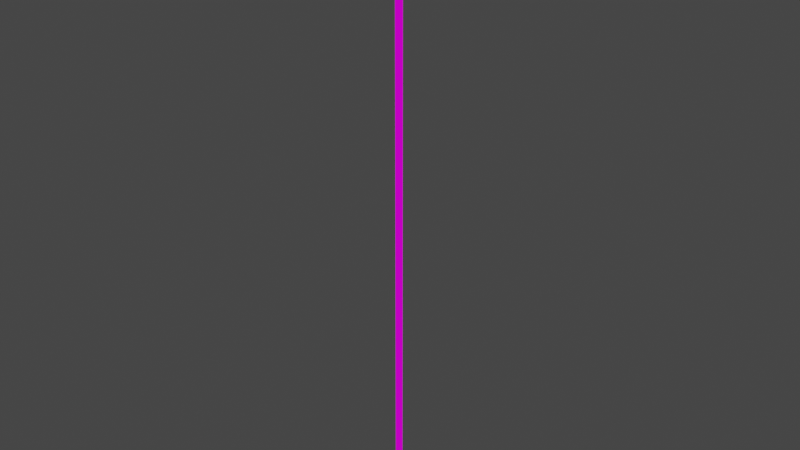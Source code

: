 # Source: reflector.blend  (saved by Blender 3.3.6; exported with 4.5.12 LTS)
import bpy
from mathutils import Matrix  # noqa: F401  (used for matrix-valued properties, if any)

bpy.ops.wm.read_factory_settings(use_empty=True)
scene = bpy.context.scene
scene.name = 'Scene'

# ---- collections
col_collection = bpy.data.collections.new('Collection'); scene.collection.children.link(col_collection)

# ---- images (referenced by path relative to the original .blend; pixels are not part of the script)
import os
ASSET_DIR = os.environ.get("B2B_ASSET_DIR", "")  # directory of the original .blend (textures are referenced by path, not embedded)
HERE = os.path.dirname(os.path.abspath(__file__))  # packed textures are extracted next to this script under _unpacked/

def load_image(name, relpath, width, height, colorspace="sRGB"):
    """Load a texture the original file referenced (path relative to the .blend, or extracted next to this script)."""
    p = next((c for c in (os.path.join(HERE, relpath), os.path.join(ASSET_DIR, relpath)) if relpath and os.path.exists(c)), "")
    if p:
        img = bpy.data.images.load(p, check_existing=True)
        img.name = name
    else:  # same state as the original file: an image datablock whose file is absent (Cycles renders it pink)
        img = bpy.data.images.new(name, width, height)
        img.source = "FILE"
        img.filepath = "//" + (relpath or name)
    img.colorspace_settings.name = colorspace
    return img
img_level6_floodlight_png_001 = load_image('level6_floodlight.png.001', 'level6_floodlight.png', 1024, 1024, 'sRGB')
img_trackset00_trk_ubank_png = load_image('trackset00_trk_ubank.png', 'trackset00_trk_ubank.png', 1024, 1024, 'sRGB')

# ---- materials (node trees are filled in below, after node groups)
mat_level6_floodlight = bpy.data.materials.new('level6_floodlight')
mat_level6_floodlight.alpha_threshold = 0.0
mat_level6_floodlight.use_transparent_shadow = False
mat_level6_floodlight.diffuse_color = (1.0, 1.0, 1.0, 1.0)
mat_level6_floodlight.roughness = 0.5
mat_trackset00_trk_ubank = bpy.data.materials.new('trackset00_trk_ubank')
mat_trackset00_trk_ubank.alpha_threshold = 0.0
mat_trackset00_trk_ubank.use_transparent_shadow = False
mat_trackset00_trk_ubank.diffuse_color = (1.0, 1.0, 1.0, 1.0)
mat_trackset00_trk_ubank.roughness = 0.5

# ---- material node trees
mat_level6_floodlight.use_nodes = True; mat_level6_floodlight.node_tree.nodes.clear()
_N = mat_level6_floodlight.node_tree.nodes; _L = mat_level6_floodlight.node_tree.links
n0 = _N.new('ShaderNodeBsdfDiffuse'); n0.name = 'Diffuse BSDF'; n0.location = (0, 0)
n1 = _N.new('ShaderNodeTexImage'); n1.name = 'Image Texture'; n1.location = (0, 0)
n1.image = img_level6_floodlight_png_001
n2 = _N.new('ShaderNodeOutputMaterial'); n2.name = 'Material Output'; n2.location = (0, 0)
_L.new(n0.outputs[0], n2.inputs[0])
_L.new(n1.outputs[0], n0.inputs[0])
n2.is_active_output = True
mat_trackset00_trk_ubank.use_nodes = True; mat_trackset00_trk_ubank.node_tree.nodes.clear()
_N = mat_trackset00_trk_ubank.node_tree.nodes; _L = mat_trackset00_trk_ubank.node_tree.links
n0 = _N.new('ShaderNodeBsdfDiffuse'); n0.name = 'Diffuse BSDF'; n0.location = (0, 0)
n1 = _N.new('ShaderNodeTexImage'); n1.name = 'Image Texture'; n1.location = (0, 0)
n1.image = img_trackset00_trk_ubank_png
n2 = _N.new('ShaderNodeOutputMaterial'); n2.name = 'Material Output'; n2.location = (0, 0)
_L.new(n0.outputs[0], n2.inputs[0])
_L.new(n1.outputs[0], n0.inputs[0])
n2.is_active_output = True

# ---- world
world_world = bpy.data.worlds.new('World'); scene.world = world_world
world_world.use_nodes = True; world_world.node_tree.nodes.clear()
_N = world_world.node_tree.nodes; _L = world_world.node_tree.links
n0 = _N.new('ShaderNodeOutputWorld'); n0.name = 'World Output'; n0.location = (300, 300)
n1 = _N.new('ShaderNodeBackground'); n1.name = 'Background'; n1.location = (10, 300)
n1.inputs[0].default_value = (0.05088, 0.05088, 0.05088, 1.0)
_L.new(n1.outputs[0], n0.inputs[0])
n0.is_active_output = True
world_world.color = (0.05088, 0.05088, 0.05088)
world_world.use_sun_shadow = False
world_world.sun_shadow_jitter_overblur = 0.0

# ---- meshes
me_track12_pmd0_mesh_003 = bpy.data.meshes.new('TRACK12.PMD0.mesh.003')
me_track12_pmd0_mesh_003.from_pydata([(-0.2046, -1.645, 21.46), (0.03067, 0.287, 21.46), (1.575, -0.8965, 21.46), (1.575, -0.8965, -21.25), (1.575, -0.8965, -1.335e-05), (0.03067, 0.287, -21.25), (6.305, -0.9508, 25.73), (5.183, -0.3054, 26.15), (2.11, 7.004, 22.75), (2.953, 7.023, 22.03), (7.063, -2.755, 23.16), (3.432, 5.884, 19.14), (2.828, 5.295, 18.42), (6.18, -2.679, 22.13), (-7.169, 2.769, 22.03), (-6.566, 3.357, 22.75), (-3.493, -3.952, 26.15), (-3.817, -5.205, 25.73), (-5.847, 1.648, 18.42), (-2.495, -6.326, 22.13), (-3.059, -7.009, 23.16), (-6.69, 1.629, 19.14), (-0.2046, -1.645, 0.009617), (0.03067, 0.287, 0.009617), (0.03067, 0.287, -63.91), (-0.2046, -1.645, -63.91), (-0.2046, -1.645, -21.45), (1.575, -0.8965, -42.71), (-0.2046, -1.645, -42.7), (0.03067, 0.287, -42.7), (1.575, -0.8965, -64.16), (1.575, -0.8965, -106.6), (1.575, -0.8965, -85.37), (0.03067, 0.287, -106.6), (-0.2046, -1.645, -85.36), (0.03067, 0.287, -85.36), (-0.2046, -1.645, -106.8), (1.575, -0.8965, -128.1), (-0.2046, -1.645, -128.1), (0.03067, 0.287, -128.1), (0.03439, 0.2781, -149.5), (1.575, -0.8965, -149.5), (-0.2046, -1.645, -149.5)], [], [(0, 2, 1), (2, 4, 23, 1), (1, 23, 22, 0), (0, 22, 4, 2), (6, 9, 8, 7), (10, 11, 9, 6), (12, 11, 10, 13), (14, 17, 16, 15), (18, 12, 13, 19), (19, 13, 10, 20), (20, 10, 6, 17), (17, 6, 7, 16), (16, 7, 8, 15), (15, 8, 9, 11, 12, 18, 21, 14), (21, 18, 19, 20), (21, 20, 17, 14), (4, 3, 5, 23), (23, 5, 26, 22), (22, 26, 3, 4), (3, 27, 29, 5), (5, 29, 28, 26), (26, 28, 27, 3), (27, 30, 24, 29), (29, 24, 25, 28), (28, 25, 30, 27), (30, 32, 35, 24), (24, 35, 34, 25), (25, 34, 32, 30), (32, 31, 33, 35), (35, 33, 36, 34), (34, 36, 31, 32), (31, 37, 39, 33), (33, 39, 38, 36), (36, 38, 37, 31), (37, 41, 40, 39), (39, 40, 42, 38), (38, 42, 41, 37)])
me_track12_pmd0_mesh_003.polygons.foreach_set('material_index', [1, 0, 0, 0, 0, 0, 0, 0, 0, 0, 0, 0, 0, 0, 0, 0, 0, 0, 0, 0, 0, 0, 0, 0, 0, 0, 0, 0, 0, 0, 0, 0, 0, 0, 0, 0, 0])
_uv = me_track12_pmd0_mesh_003.uv_layers.new(name='UVMap')
_uv.uv.foreach_set('vector', [0.8333, 0.548, 0.3333, -0.1323, 0.8333, -0.1323, 0.9644, 0.6849, 0.9644, 0.01135, 0.9957, 0.01206, 0.9956, 0.6856, 0.9644, 0.6849, 0.9644, 0.01135, 0.9957, 0.01206, 0.9956, 0.6856, 0.9644, 0.6849, 0.9644, 0.01135, 0.9957, 0.01206, 0.9956, 0.6856, 0.03762, 0.9502, 0.4806, 0.9502, 0.4806, 1.0, 0.07453, 1.0, 0.000711, 0.7499, 0.4806, 0.7499, 0.4806, 0.9502, 0.03762, 0.9502, 0.4806, 0.6998, 0.4806, 0.7499, 0.000711, 0.7499, 0.03762, 0.6998, 0.4816, 0.9505, 0.03712, 0.9505, 0.07416, 1.0, 0.4816, 1.0, 0.477, 0.6455, 0.4752, 0.06012, 0.04577, 0.05841, 0.04762, 0.6438, 0.04762, 0.6438, 0.04577, 0.05841, 0.009833, 0.009485, 0.01199, 0.6924, 0.4831, 0.6885, 0.4835, 0.006623, 0.5198, 0.006679, 0.5193, 0.6885, 0.5193, 0.6885, 0.5198, 0.006679, 0.556, 0.05544, 0.5556, 0.6399, 0.5556, 0.6399, 0.556, 0.05544, 0.9549, 0.05605, 0.9545, 0.6405, 0.9627, 1.0, 0.5216, 1.0, 0.4848, 0.9504, 0.4848, 0.7514, 0.5216, 0.7017, 0.9627, 0.7017, 0.9995, 0.7514, 0.9995, 0.9504, 0.4816, 0.7525, 0.4816, 0.703, 0.03712, 0.703, 7.9e-05, 0.7525, 0.4816, 0.7525, 7.9e-05, 0.7525, 0.03712, 0.9505, 0.4816, 0.9505, 0.9644, 0.6849, 0.9644, 0.01135, 0.9957, 0.01206, 0.9956, 0.6856, 0.9644, 0.6849, 0.9644, 0.01135, 0.9957, 0.01206, 0.9956, 0.6856, 0.9644, 0.6849, 0.9644, 0.01135, 0.9957, 0.01206, 0.9956, 0.6856, 0.9644, 0.6849, 0.9644, 0.01135, 0.9957, 0.01206, 0.9956, 0.6856, 0.9644, 0.6849, 0.9644, 0.01135, 0.9957, 0.01206, 0.9956, 0.6856, 0.9644, 0.6849, 0.9644, 0.01135, 0.9957, 0.01206, 0.9956, 0.6856, 0.9644, 0.6849, 0.9644, 0.01135, 0.9957, 0.01206, 0.9956, 0.6856, 0.9644, 0.6849, 0.9644, 0.01135, 0.9957, 0.01206, 0.9956, 0.6856, 0.9644, 0.6849, 0.9644, 0.01135, 0.9957, 0.01206, 0.9956, 0.6856, 0.9644, 0.6849, 0.9644, 0.01135, 0.9957, 0.01206, 0.9956, 0.6856, 0.9644, 0.6849, 0.9644, 0.01135, 0.9957, 0.01206, 0.9956, 0.6856, 0.9644, 0.6849, 0.9644, 0.01135, 0.9957, 0.01206, 0.9956, 0.6856, 0.9644, 0.6849, 0.9644, 0.01135, 0.9957, 0.01206, 0.9956, 0.6856, 0.9644, 0.6849, 0.9644, 0.01135, 0.9957, 0.01206, 0.9956, 0.6856, 0.9644, 0.6849, 0.9644, 0.01135, 0.9957, 0.01206, 0.9956, 0.6856, 0.9644, 0.6849, 0.9644, 0.01135, 0.9957, 0.01206, 0.9956, 0.6856, 0.9644, 0.6849, 0.9644, 0.01135, 0.9957, 0.01206, 0.9956, 0.6856, 0.9644, 0.6849, 0.9644, 0.01135, 0.9957, 0.01206, 0.9956, 0.6856, 0.9644, 0.6849, 0.9644, 0.01135, 0.9957, 0.01206, 0.9956, 0.6856, 0.9644, 0.6849, 0.9644, 0.01135, 0.9957, 0.01206, 0.9956, 0.6856, 0.9644, 0.6849, 0.9644, 0.01135, 0.9957, 0.01206, 0.9956, 0.6856])
me_track12_pmd0_mesh_003.materials.append(mat_level6_floodlight)
me_track12_pmd0_mesh_003.materials.append(mat_trackset00_trk_ubank)
me_track12_pmd0_mesh_003.use_remesh_preserve_volume = False
me_track12_pmd0_mesh_003.use_remesh_preserve_attributes = False
me_track12_pmd0_mesh_003.use_mirror_vertex_groups = False
me_track12_pmd0_mesh_003.update()

# ---- objects
ob_main = bpy.data.objects.new('main', me_track12_pmd0_mesh_003)

# ---- transforms, parenting, visibility, modifiers, constraints
ob_main.location = (0.0, 0.0, 0.0)
ob_main.lineart.crease_threshold = 0.0

# ---- collection membership
col_collection.objects.link(ob_main)

# ---- scene / render settings (as saved in the file)
scene.frame_start = 1; scene.frame_end = 250; scene.frame_set(1)
scene.render.engine = 'BLENDER_EEVEE_NEXT'
scene.cycles.sampling_pattern = 'TABULATED_SOBOL'
scene.cycles.use_light_tree = False
scene.view_settings.view_transform = 'Filmic'
bpy.context.view_layer.update()

# ---- added for rendering (the .blend has no active camera and no usable light): camera, sun
cam_auto = bpy.data.cameras.new('AutoCamera')
cam_auto.lens = 50.0
cam_auto.sensor_width = 36.0
cam_auto.clip_end = 2870.97
ob_auto_camera = bpy.data.objects.new('AutoCamera', cam_auto)
scene.collection.objects.link(ob_auto_camera)
ob_auto_camera.location = (163.536, -196.299, 69.1786)
ob_auto_camera.rotation_euler = (1.09748, -7.21219e-08, 0.694738)
scene.camera = ob_auto_camera
light_auto_sun = bpy.data.lights.new('AutoSun', 'SUN')
light_auto_sun.energy = 3.0
light_auto_sun.angle = 0.0523599
ob_auto_sun = bpy.data.objects.new('AutoSun', light_auto_sun)
scene.collection.objects.link(ob_auto_sun)
ob_auto_sun.rotation_euler = (0.872665, 0.174533, 0.523599)
bpy.context.view_layer.update()
